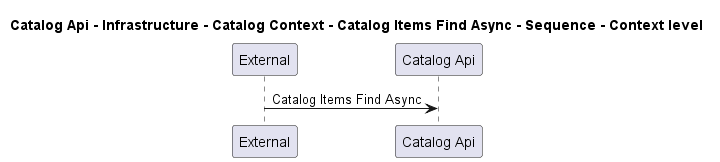

The diagram above was rendered by PlantUML. Its source (embedded in the PNG):
@startuml
!pragma layout smetana

title Catalog Api - Infrastructure - Catalog Context - Catalog Items Find Async - Sequence - Context level

participant "External" as C4InterFlow.SoftwareSystems.ExternalSystem
participant "Catalog Api" as dotnet.eShop.Architecture.SoftwareSystems.CatalogApi

C4InterFlow.SoftwareSystems.ExternalSystem -> dotnet.eShop.Architecture.SoftwareSystems.CatalogApi : Catalog Items Find Async


@enduml